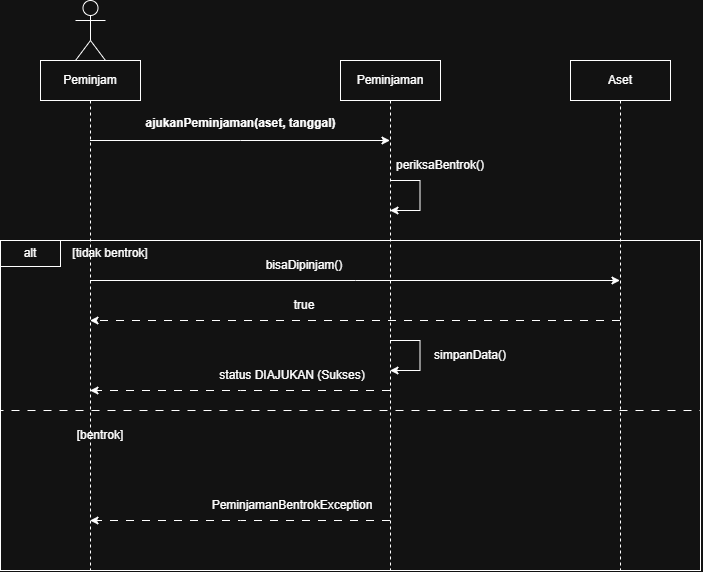

The diagram above was exported from draw.io. Its source (the exported page's mxGraphModel, read from the mxfile embedded in the PNG):
<mxGraphModel dx="1036" dy="678" grid="0" gridSize="10" guides="1" tooltips="1" connect="1" arrows="1" fold="1" page="1" pageScale="1" pageWidth="827" pageHeight="1169" math="0" shadow="0">
  <root>
    <mxCell id="0" />
    <mxCell id="1" parent="0" />
    <mxCell id="D4JUrLgXi0VU7glVNR8c-1" parent="1" style="html=1;whiteSpace=wrap;" value="" vertex="1">
      <mxGeometry height="330" width="700" x="110" y="350" as="geometry" />
    </mxCell>
    <mxCell id="D4JUrLgXi0VU7glVNR8c-13" edge="1" parent="1" source="48tXFOt3qHqlzlEzNwnh-1" style="edgeStyle=sequenceEdgeStyle;rounded=0;orthogonalLoop=1;jettySize=auto;html=1;libavoidRouting=0;curved=0;defaultLabelBackgroundColor=page;dashed=1;dashPattern=8 8;" target="48tXFOt3qHqlzlEzNwnh-3">
      <mxGeometry relative="1" as="geometry">
        <Array as="points">
          <mxPoint x="199.9999999999999" y="500" />
        </Array>
      </mxGeometry>
    </mxCell>
    <mxCell id="D4JUrLgXi0VU7glVNR8c-16" edge="1" parent="1" source="48tXFOt3qHqlzlEzNwnh-1" style="edgeStyle=sequenceEdgeStyle;rounded=0;orthogonalLoop=1;jettySize=auto;html=1;libavoidRouting=0;curved=0;defaultLabelBackgroundColor=page;dashed=1;dashPattern=8 8;" target="48tXFOt3qHqlzlEzNwnh-3">
      <mxGeometry relative="1" as="geometry">
        <Array as="points">
          <mxPoint x="199.9999999999999" y="630" />
        </Array>
      </mxGeometry>
    </mxCell>
    <mxCell id="48tXFOt3qHqlzlEzNwnh-1" parent="1" style="shape=umlLifeline;perimeter=lifelinePerimeter;whiteSpace=wrap;html=1;container=1;dropTarget=0;collapsible=0;recursiveResize=0;outlineConnect=0;portConstraint=eastwest;newEdgeStyle={&quot;edgeStyle&quot;:&quot;sequenceEdgeStyle&quot;,&quot;libavoidRouting&quot;:0,&quot;curved&quot;:0,&quot;rounded&quot;:0};" value="Peminjaman" vertex="1">
      <mxGeometry height="510" width="100" x="450" y="170" as="geometry" />
    </mxCell>
    <mxCell id="D4JUrLgXi0VU7glVNR8c-7" edge="1" parent="1" source="48tXFOt3qHqlzlEzNwnh-2" style="edgeStyle=sequenceEdgeStyle;rounded=0;orthogonalLoop=1;jettySize=auto;html=1;libavoidRouting=0;curved=0;defaultLabelBackgroundColor=page;dashed=1;dashPattern=8 8;" target="48tXFOt3qHqlzlEzNwnh-3">
      <mxGeometry relative="1" as="geometry">
        <Array as="points">
          <mxPoint x="465" y="430" />
        </Array>
      </mxGeometry>
    </mxCell>
    <mxCell id="48tXFOt3qHqlzlEzNwnh-2" parent="1" style="shape=umlLifeline;perimeter=lifelinePerimeter;whiteSpace=wrap;html=1;container=1;dropTarget=0;collapsible=0;recursiveResize=0;outlineConnect=0;portConstraint=eastwest;newEdgeStyle={&quot;edgeStyle&quot;:&quot;sequenceEdgeStyle&quot;,&quot;libavoidRouting&quot;:0,&quot;curved&quot;:0,&quot;rounded&quot;:0};" value="Aset" vertex="1">
      <mxGeometry height="510" width="100" x="680" y="170" as="geometry" />
    </mxCell>
    <mxCell id="48tXFOt3qHqlzlEzNwnh-7" edge="1" parent="1" source="48tXFOt3qHqlzlEzNwnh-3" style="edgeStyle=sequenceEdgeStyle;rounded=0;orthogonalLoop=1;jettySize=auto;html=1;libavoidRouting=0;curved=0;defaultLabelBackgroundColor=page;" target="48tXFOt3qHqlzlEzNwnh-1">
      <mxGeometry relative="1" as="geometry">
        <Array as="points">
          <mxPoint x="500" y="250" />
        </Array>
      </mxGeometry>
    </mxCell>
    <mxCell id="D4JUrLgXi0VU7glVNR8c-5" edge="1" parent="1" source="48tXFOt3qHqlzlEzNwnh-3" style="edgeStyle=sequenceEdgeStyle;rounded=0;orthogonalLoop=1;jettySize=auto;html=1;libavoidRouting=0;curved=0;defaultLabelBackgroundColor=page;" target="48tXFOt3qHqlzlEzNwnh-2">
      <mxGeometry relative="1" as="geometry">
        <Array as="points">
          <mxPoint x="465" y="390" />
        </Array>
      </mxGeometry>
    </mxCell>
    <mxCell id="48tXFOt3qHqlzlEzNwnh-3" parent="1" style="shape=umlLifeline;perimeter=lifelinePerimeter;whiteSpace=wrap;html=1;container=1;dropTarget=0;collapsible=0;recursiveResize=0;outlineConnect=0;portConstraint=eastwest;newEdgeStyle={&quot;edgeStyle&quot;:&quot;sequenceEdgeStyle&quot;,&quot;libavoidRouting&quot;:0,&quot;curved&quot;:0,&quot;rounded&quot;:0};" value="Peminjam" vertex="1">
      <mxGeometry height="510" width="100" x="150" y="170" as="geometry" />
    </mxCell>
    <mxCell id="48tXFOt3qHqlzlEzNwnh-6" parent="1" style="shape=umlActor;verticalLabelPosition=bottom;verticalAlign=top;html=1;labelPerimeter=1;" value="" vertex="1">
      <mxGeometry height="60" width="30" x="185" y="110" as="geometry" />
    </mxCell>
    <mxCell id="48tXFOt3qHqlzlEzNwnh-8" parent="1" style="text;align=center;fontStyle=1;verticalAlign=middle;spacingLeft=3;spacingRight=3;strokeColor=none;rotatable=0;points=[[0,0.5],[1,0.5]];portConstraint=eastwest;html=1;" value="ajukanPeminjaman(aset, tanggal)" vertex="1">
      <mxGeometry height="26" width="80" x="310" y="220" as="geometry" />
    </mxCell>
    <mxCell id="ubXB_7KmKwtTc_7pdrLS-1" edge="1" parent="1" source="48tXFOt3qHqlzlEzNwnh-1" style="edgeStyle=sequenceEdgeStyle;rounded=0;orthogonalLoop=1;jettySize=auto;html=1;libavoidRouting=0;curved=0;defaultLabelBackgroundColor=page;" target="48tXFOt3qHqlzlEzNwnh-1">
      <mxGeometry relative="1" as="geometry">
        <Array as="points">
          <mxPoint x="529.5" y="290" />
          <mxPoint x="529.5" y="320" />
        </Array>
      </mxGeometry>
    </mxCell>
    <mxCell id="ubXB_7KmKwtTc_7pdrLS-2" parent="1" style="text;html=1;whiteSpace=wrap;strokeColor=none;fillColor=none;align=center;verticalAlign=middle;rounded=0;" value="periksaBentrok()" vertex="1">
      <mxGeometry height="30" width="60" x="520" y="260" as="geometry" />
    </mxCell>
    <mxCell id="D4JUrLgXi0VU7glVNR8c-2" parent="1" style="whiteSpace=wrap;html=1;" value="alt" vertex="1">
      <mxGeometry height="26" width="60" x="110" y="350" as="geometry" />
    </mxCell>
    <mxCell id="D4JUrLgXi0VU7glVNR8c-4" parent="1" style="text;html=1;whiteSpace=wrap;strokeColor=none;fillColor=none;align=center;verticalAlign=middle;rounded=0;" value="[tidak bentrok]" vertex="1">
      <mxGeometry height="30" width="80" x="180" y="348" as="geometry" />
    </mxCell>
    <mxCell id="D4JUrLgXi0VU7glVNR8c-6" parent="1" style="text;html=1;whiteSpace=wrap;strokeColor=none;fillColor=none;align=center;verticalAlign=middle;rounded=0;" value="bisaDipinjam()" vertex="1">
      <mxGeometry height="30" width="90" x="369" y="360" as="geometry" />
    </mxCell>
    <mxCell id="D4JUrLgXi0VU7glVNR8c-8" parent="1" style="text;html=1;whiteSpace=wrap;strokeColor=none;fillColor=none;align=center;verticalAlign=middle;rounded=0;" value="true" vertex="1">
      <mxGeometry height="30" width="60" x="384" y="400" as="geometry" />
    </mxCell>
    <mxCell id="D4JUrLgXi0VU7glVNR8c-10" parent="1" style="text;html=1;whiteSpace=wrap;strokeColor=none;fillColor=none;align=center;verticalAlign=middle;rounded=0;" value="simpanData()" vertex="1">
      <mxGeometry height="30" width="80" x="540" y="450" as="geometry" />
    </mxCell>
    <mxCell id="D4JUrLgXi0VU7glVNR8c-11" edge="1" parent="1" source="D4JUrLgXi0VU7glVNR8c-1" style="edgeStyle=orthogonalEdgeStyle;rounded=0;orthogonalLoop=1;jettySize=auto;html=1;innerLoopWaypoints=1;exitX=0;exitY=0.5;exitDx=0;exitDy=0;entryX=1;entryY=0.5;entryDx=0;entryDy=0;defaultLabelBackgroundColor=page;endArrow=none;endFill=0;dashed=1;dashPattern=8 8;" target="D4JUrLgXi0VU7glVNR8c-1">
      <mxGeometry relative="1" as="geometry">
        <Array as="points">
          <mxPoint x="110" y="520" />
          <mxPoint x="810" y="520" />
        </Array>
      </mxGeometry>
    </mxCell>
    <mxCell id="D4JUrLgXi0VU7glVNR8c-12" edge="1" parent="1" source="48tXFOt3qHqlzlEzNwnh-1" style="edgeStyle=sequenceEdgeStyle;rounded=0;orthogonalLoop=1;jettySize=auto;html=1;libavoidRouting=0;curved=0;defaultLabelBackgroundColor=page;" target="48tXFOt3qHqlzlEzNwnh-1">
      <mxGeometry relative="1" as="geometry">
        <Array as="points">
          <mxPoint x="529.5" y="450" />
          <mxPoint x="529.5" y="480" />
        </Array>
      </mxGeometry>
    </mxCell>
    <mxCell id="D4JUrLgXi0VU7glVNR8c-14" parent="1" style="text;html=1;whiteSpace=wrap;strokeColor=none;fillColor=none;align=center;verticalAlign=middle;rounded=0;" value="status DIAJUKAN (Sukses)" vertex="1">
      <mxGeometry height="30" width="164" x="320" y="470" as="geometry" />
    </mxCell>
    <mxCell id="D4JUrLgXi0VU7glVNR8c-15" parent="1" style="text;html=1;whiteSpace=wrap;strokeColor=none;fillColor=none;align=center;verticalAlign=middle;rounded=0;" value="[bentrok]" vertex="1">
      <mxGeometry height="30" width="60" x="180" y="530" as="geometry" />
    </mxCell>
    <mxCell id="D4JUrLgXi0VU7glVNR8c-17" parent="1" style="text;html=1;whiteSpace=wrap;strokeColor=none;fillColor=none;align=center;verticalAlign=middle;rounded=0;" value="PeminjamanBentrokException" vertex="1">
      <mxGeometry height="30" width="60" x="372" y="600" as="geometry" />
    </mxCell>
  </root>
</mxGraphModel>